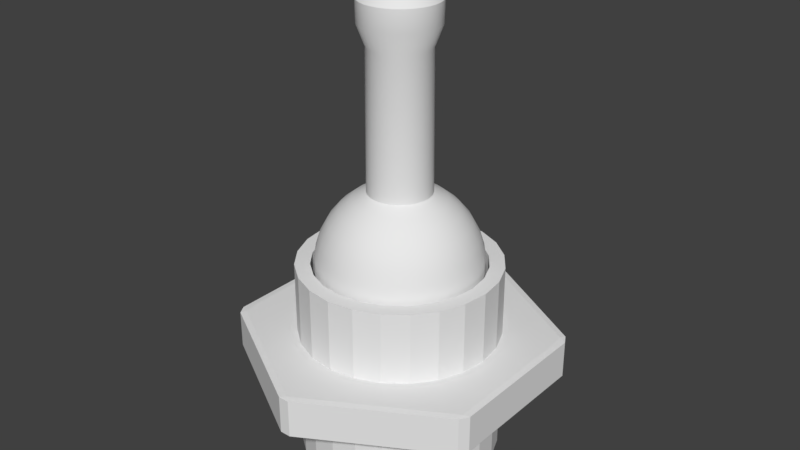 # Source: tumbler.blend  (saved by Blender 2.79.0; exported with 4.5.12 LTS)
import bpy
from mathutils import Matrix  # noqa: F401  (used for matrix-valued properties, if any)

bpy.ops.wm.read_factory_settings(use_empty=True)
scene = bpy.context.scene
scene.name = 'Scene'

# ---- collections
col_collection_1 = bpy.data.collections.new('Collection 1'); scene.collection.children.link(col_collection_1)

# ---- world
world_world = bpy.data.worlds.new('World'); scene.world = world_world
world_world.color = (0.05088, 0.05088, 0.05088)
world_world.use_sun_shadow = False
world_world.sun_shadow_jitter_overblur = 0.0
world_world.cycles.sampling_method = 'MANUAL'

# ---- meshes
me_sphere = bpy.data.meshes.new('Sphere')
me_sphere.from_pydata([(0.0, -3.258e-07, -1.0), (-0.04713, -0.2369, 3.357), (0.07466, 0.3753, 0.9239), (0.1084, 0.5449, 0.8315), (0.1379, 0.6935, 0.7071), (0.1622, 0.8155, 0.5556), (0.1802, 0.9061, 0.3827), (0.1913, 0.9619, 0.1951), (0.1951, 0.9808, 7.55e-08), (0.1913, 0.9619, -0.1951), (0.1802, 0.9061, -0.3827), (0.1622, 0.8155, -0.5556), (0.1379, 0.6935, -0.7071), (0.1084, 0.5449, -0.8315), (0.07466, 0.3753, -0.9239), (0.03806, 0.1913, -0.9808), (-1.524e-07, -0.4739, 3.135), (0.1464, 0.3536, 0.9239), (0.2126, 0.5133, 0.8315), (0.2706, 0.6533, 0.7071), (0.3182, 0.7682, 0.5556), (0.3536, 0.8536, 0.3827), (0.3753, 0.9061, 0.1951), (0.3827, 0.9239, 7.55e-08), (0.3753, 0.9061, -0.1951), (0.3536, 0.8536, -0.3827), (0.3182, 0.7682, -0.5556), (0.2706, 0.6533, -0.7071), (0.2126, 0.5133, -0.8315), (0.1464, 0.3536, -0.9239), (0.07466, 0.1802, -0.9808), (-2.123e-07, -0.2416, 3.357), (0.2126, 0.3182, 0.9239), (0.3087, 0.4619, 0.8315), (0.3928, 0.5879, 0.7071), (0.4619, 0.6913, 0.5556), (0.5133, 0.7682, 0.3827), (0.5449, 0.8155, 0.1951), (0.5556, 0.8315, 7.55e-08), (0.5449, 0.8155, -0.1951), (0.5133, 0.7682, -0.3827), (0.4619, 0.6913, -0.5556), (0.3928, 0.5879, -0.7071), (0.3087, 0.4619, -0.8315), (0.2126, 0.3182, -0.9239), (0.1084, 0.1622, -0.9808), (0.09245, -0.4648, 3.135), (0.2706, 0.2706, 0.9239), (0.3928, 0.3928, 0.8315), (0.5, 0.5, 0.7071), (0.5879, 0.5879, 0.5556), (0.6533, 0.6533, 0.3827), (0.6935, 0.6935, 0.1951), (0.7071, 0.7071, 7.55e-08), (0.6935, 0.6935, -0.1951), (0.6533, 0.6533, -0.3827), (0.5879, 0.5879, -0.5556), (0.5, 0.5, -0.7071), (0.3928, 0.3928, -0.8315), (0.2706, 0.2706, -0.9239), (0.1379, 0.1379, -0.9808), (0.04713, -0.2369, 3.357), (0.3182, 0.2126, 0.9239), (0.4619, 0.3087, 0.8315), (0.5879, 0.3928, 0.7071), (0.6913, 0.4619, 0.5556), (0.7682, 0.5133, 0.3827), (0.8155, 0.5449, 0.1951), (0.8315, 0.5556, 7.55e-08), (0.8155, 0.5449, -0.1951), (0.7682, 0.5133, -0.3827), (0.6913, 0.4619, -0.5556), (0.5879, 0.3928, -0.7071), (0.4619, 0.3087, -0.8315), (0.3182, 0.2126, -0.9239), (0.1622, 0.1084, -0.9808), (0.1813, -0.4378, 3.135), (0.3536, 0.1464, 0.9239), (0.5133, 0.2126, 0.8315), (0.6533, 0.2706, 0.7071), (0.7682, 0.3182, 0.5556), (0.8536, 0.3536, 0.3827), (0.9061, 0.3753, 0.1951), (0.9239, 0.3827, 7.55e-08), (0.9061, 0.3753, -0.1951), (0.8536, 0.3536, -0.3827), (0.7682, 0.3182, -0.5556), (0.6533, 0.2706, -0.7071), (0.5133, 0.2126, -0.8315), (0.3536, 0.1464, -0.9239), (0.1802, 0.07466, -0.9808), (0.09245, -0.2232, 3.357), (0.3753, 0.07466, 0.9239), (0.5449, 0.1084, 0.8315), (0.6935, 0.1379, 0.7071), (0.8155, 0.1622, 0.5556), (0.9061, 0.1802, 0.3827), (0.9619, 0.1913, 0.1951), (0.9808, 0.1951, 7.55e-08), (0.9619, 0.1913, -0.1951), (0.9061, 0.1802, -0.3827), (0.8155, 0.1622, -0.5556), (0.6935, 0.1379, -0.7071), (0.5449, 0.1084, -0.8315), (0.3753, 0.07466, -0.9239), (0.1913, 0.03806, -0.9808), (0.2633, -0.394, 3.135), (0.3827, -3.192e-07, 0.9239), (0.5556, -3.117e-07, 0.8315), (0.7071, -3.192e-07, 0.7071), (0.8315, -3.341e-07, 0.5556), (0.9239, -2.745e-07, 0.3827), (0.9808, -3.937e-07, 0.1951), (1.0, -3.788e-07, 7.55e-08), (0.9808, -3.937e-07, -0.1951), (0.9239, -2.298e-07, -0.3827), (0.8315, -3.341e-07, -0.5556), (0.7071, -3.192e-07, -0.7071), (0.5556, -3.415e-07, -0.8315), (0.3827, -3.043e-07, -0.9239), (0.1951, -3.08e-07, -0.9808), (0.1342, -0.2009, 3.357), (0.3753, -0.07466, 0.9239), (0.5449, -0.1084, 0.8315), (0.6935, -0.138, 0.7071), (0.8155, -0.1622, 0.5556), (0.9061, -0.1802, 0.3827), (0.9619, -0.1913, 0.1951), (0.9808, -0.1951, 7.55e-08), (0.9619, -0.1913, -0.1951), (0.9061, -0.1802, -0.3827), (0.8155, -0.1622, -0.5556), (0.6935, -0.138, -0.7071), (0.5449, -0.1084, -0.8315), (0.3753, -0.07466, -0.9239), (0.1913, -0.03806, -0.9808), (0.3351, -0.3351, 3.135), (0.3536, -0.1464, 0.9239), (0.5133, -0.2126, 0.8315), (0.6533, -0.2706, 0.7071), (0.7682, -0.3182, 0.5556), (0.8536, -0.3536, 0.3827), (0.9061, -0.3753, 0.1951), (0.9239, -0.3827, 7.55e-08), (0.9061, -0.3753, -0.1951), (0.8536, -0.3536, -0.3827), (0.7682, -0.3182, -0.5556), (0.6533, -0.2706, -0.7071), (0.5133, -0.2126, -0.8315), (0.3536, -0.1464, -0.9239), (0.1802, -0.07466, -0.9808), (0.1708, -0.1708, 3.357), (0.3182, -0.2126, 0.9239), (0.4619, -0.3087, 0.8315), (0.5879, -0.3928, 0.7071), (0.6913, -0.4619, 0.5556), (0.7682, -0.5133, 0.3827), (0.8155, -0.5449, 0.1951), (0.8315, -0.5556, 7.55e-08), (0.8155, -0.5449, -0.1951), (0.7682, -0.5133, -0.3827), (0.6913, -0.4619, -0.5556), (0.5879, -0.3928, -0.7071), (0.4619, -0.3087, -0.8315), (0.3182, -0.2126, -0.9239), (0.1622, -0.1084, -0.9808), (0.394, -0.2633, 3.135), (0.2706, -0.2706, 0.9239), (0.3928, -0.3928, 0.8315), (0.5, -0.5, 0.7071), (0.5879, -0.5879, 0.5556), (0.6533, -0.6533, 0.3827), (0.6935, -0.6935, 0.1951), (0.7071, -0.7071, 7.55e-08), (0.6935, -0.6935, -0.1951), (0.6533, -0.6533, -0.3827), (0.5879, -0.5879, -0.5556), (0.5, -0.5, -0.7071), (0.3928, -0.3928, -0.8315), (0.2706, -0.2706, -0.9239), (0.1379, -0.138, -0.9808), (0.2009, -0.1342, 3.357), (0.2126, -0.3182, 0.9239), (0.3087, -0.4619, 0.8315), (0.3928, -0.5879, 0.7071), (0.4619, -0.6913, 0.5556), (0.5133, -0.7682, 0.3827), (0.5449, -0.8155, 0.1951), (0.5556, -0.8315, 7.55e-08), (0.5449, -0.8155, -0.1951), (0.5133, -0.7682, -0.3827), (0.4619, -0.6913, -0.5556), (0.3928, -0.5879, -0.7071), (0.3087, -0.4619, -0.8315), (0.2126, -0.3182, -0.9239), (0.1084, -0.1622, -0.9808), (0.4378, -0.1813, 3.135), (0.1464, -0.3536, 0.9239), (0.2126, -0.5133, 0.8315), (0.2706, -0.6533, 0.7071), (0.3182, -0.7682, 0.5556), (0.3536, -0.8536, 0.3827), (0.3753, -0.9061, 0.1951), (0.3827, -0.9239, 7.55e-08), (0.3753, -0.9061, -0.1951), (0.3536, -0.8536, -0.3827), (0.3182, -0.7682, -0.5556), (0.2706, -0.6533, -0.7071), (0.2126, -0.5133, -0.8315), (0.1464, -0.3536, -0.9239), (0.07466, -0.1802, -0.9808), (0.2232, -0.09245, 3.357), (0.07466, -0.3753, 0.9239), (0.1084, -0.5449, 0.8315), (0.1379, -0.6935, 0.7071), (0.1622, -0.8155, 0.5556), (0.1802, -0.9061, 0.3827), (0.1913, -0.9619, 0.1951), (0.1951, -0.9808, 7.55e-08), (0.1913, -0.9619, -0.1951), (0.1802, -0.9061, -0.3827), (0.1622, -0.8155, -0.5556), (0.1379, -0.6935, -0.7071), (0.1084, -0.5449, -0.8315), (0.07466, -0.3753, -0.9239), (0.03806, -0.1913, -0.9808), (0.4648, -0.09245, 3.135), (4.122e-08, -0.3827, 0.9239), (2.632e-08, -0.5556, 0.8315), (-2.584e-08, -0.7071, 0.7071), (-8.544e-08, -0.8315, 0.5556), (6.357e-08, -0.9239, 0.3827), (-8.544e-08, -0.9808, 0.1951), (-1.003e-07, -1.0, 7.55e-08), (-8.544e-08, -0.9808, -0.1951), (6.357e-08, -0.9239, -0.3827), (-8.544e-08, -0.8315, -0.5556), (-2.584e-08, -0.7071, -0.7071), (-1.094e-08, -0.5556, -0.8315), (3.964e-09, -0.3827, -0.9239), (3.964e-09, -0.1951, -0.9808), (0.2369, -0.04713, 3.357), (-0.07466, -0.3753, 0.9239), (-0.1084, -0.5449, 0.8315), (-0.1379, -0.6935, 0.7071), (-0.1622, -0.8155, 0.5556), (-0.1802, -0.9061, 0.3827), (-0.1913, -0.9619, 0.1951), (-0.1951, -0.9808, 7.55e-08), (-0.1913, -0.9619, -0.1951), (-0.1802, -0.9061, -0.3827), (-0.1622, -0.8155, -0.5556), (-0.1379, -0.6935, -0.7071), (-0.1084, -0.5449, -0.8315), (-0.07466, -0.3753, -0.9239), (-0.03806, -0.1913, -0.9808), (0.4739, -3.798e-07, 3.135), (0.2416, -3.89e-07, 3.357), (-0.1464, -0.3536, 0.9239), (-0.2126, -0.5133, 0.8315), (-0.2706, -0.6533, 0.7071), (-0.3182, -0.7682, 0.5556), (-0.3536, -0.8536, 0.3827), (-0.3753, -0.9061, 0.1951), (-0.3827, -0.9239, 7.55e-08), (-0.3753, -0.9061, -0.1951), (-0.3536, -0.8536, -0.3827), (-0.3182, -0.7682, -0.5556), (-0.2706, -0.6533, -0.7071), (-0.2126, -0.5133, -0.8315), (-0.1464, -0.3536, -0.9239), (-0.07466, -0.1802, -0.9808), (0.4648, 0.09245, 3.135), (-0.2126, -0.3182, 0.9239), (-0.3087, -0.4619, 0.8315), (-0.3928, -0.5879, 0.7071), (-0.4619, -0.6913, 0.5556), (-0.5133, -0.7682, 0.3827), (-0.5449, -0.8155, 0.1951), (-0.5556, -0.8315, 7.55e-08), (-0.5449, -0.8155, -0.1951), (-0.5133, -0.7682, -0.3827), (-0.4619, -0.6913, -0.5556), (-0.3928, -0.5879, -0.7071), (-0.3087, -0.4619, -0.8315), (-0.2126, -0.3182, -0.9239), (-0.1084, -0.1622, -0.9808), (0.2369, 0.04713, 3.357), (-0.2706, -0.2706, 0.9239), (-0.3928, -0.3928, 0.8315), (-0.5, -0.5, 0.7071), (-0.5879, -0.5879, 0.5556), (-0.6533, -0.6533, 0.3827), (-0.6935, -0.6935, 0.1951), (-0.7071, -0.7071, 7.55e-08), (-0.6935, -0.6935, -0.1951), (-0.6533, -0.6533, -0.3827), (-0.5879, -0.5879, -0.5556), (-0.5, -0.5, -0.7071), (-0.3928, -0.3928, -0.8315), (-0.2706, -0.2706, -0.9239), (-0.1379, -0.1379, -0.9808), (0.4378, 0.1813, 3.135), (-0.3182, -0.2126, 0.9239), (-0.4619, -0.3087, 0.8315), (-0.5879, -0.3928, 0.7071), (-0.6913, -0.4619, 0.5556), (-0.7682, -0.5133, 0.3827), (-0.8155, -0.5449, 0.1951), (-0.8315, -0.5556, 7.55e-08), (-0.8155, -0.5449, -0.1951), (-0.7682, -0.5133, -0.3827), (-0.6913, -0.4619, -0.5556), (-0.5879, -0.3928, -0.7071), (-0.4619, -0.3087, -0.8315), (-0.3182, -0.2126, -0.9239), (-0.1622, -0.1084, -0.9808), (0.2232, 0.09245, 3.357), (-0.3536, -0.1464, 0.9239), (-0.5133, -0.2126, 0.8315), (-0.6533, -0.2706, 0.7071), (-0.7682, -0.3182, 0.5556), (-0.8536, -0.3536, 0.3827), (-0.9061, -0.3753, 0.1951), (-0.9239, -0.3827, 7.55e-08), (-0.9061, -0.3753, -0.1951), (-0.8536, -0.3536, -0.3827), (-0.7682, -0.3182, -0.5556), (-0.6533, -0.2706, -0.7071), (-0.5133, -0.2126, -0.8315), (-0.3536, -0.1464, -0.9239), (-0.1802, -0.07466, -0.9808), (0.394, 0.2633, 3.135), (-0.3753, -0.07466, 0.9239), (-0.5449, -0.1084, 0.8315), (-0.6935, -0.1379, 0.7071), (-0.8155, -0.1622, 0.5556), (-0.9061, -0.1802, 0.3827), (-0.9619, -0.1913, 0.1951), (-0.9808, -0.1951, 7.55e-08), (-0.9619, -0.1913, -0.1951), (-0.9061, -0.1802, -0.3827), (-0.8155, -0.1622, -0.5556), (-0.6935, -0.1379, -0.7071), (-0.5449, -0.1084, -0.8315), (-0.3753, -0.07466, -0.9239), (-0.1913, -0.03806, -0.9808), (0.2009, 0.1342, 3.357), (-0.3827, -2.819e-07, 0.9239), (-0.5556, -2.819e-07, 0.8315), (-0.7071, -1.851e-07, 0.7071), (-0.8315, -1.404e-07, 0.5556), (-0.9239, -3.192e-07, 0.3827), (-0.9808, -9.567e-08, 0.1951), (-1.0, -1.404e-07, 7.55e-08), (-0.9808, -9.567e-08, -0.1951), (-0.9239, -3.192e-07, -0.3827), (-0.8315, -1.404e-07, -0.5556), (-0.7071, -1.851e-07, -0.7071), (-0.5556, -2.596e-07, -0.8315), (-0.3827, -2.521e-07, -0.9239), (-0.1951, -3.155e-07, -0.9808), (0.3351, 0.3351, 3.135), (-0.3753, 0.07466, 0.9239), (-0.5449, 0.1084, 0.8315), (-0.6935, 0.1379, 0.7071), (-0.8155, 0.1622, 0.5556), (-0.9061, 0.1802, 0.3827), (-0.9619, 0.1913, 0.1951), (-0.9808, 0.1951, 7.55e-08), (-0.9619, 0.1913, -0.1951), (-0.9061, 0.1802, -0.3827), (-0.8155, 0.1622, -0.5556), (-0.6935, 0.1379, -0.7071), (-0.5449, 0.1084, -0.8315), (-0.3753, 0.07466, -0.9239), (-0.1913, 0.03806, -0.9808), (0.1708, 0.1708, 3.357), (-0.3536, 0.1464, 0.9239), (-0.5133, 0.2126, 0.8315), (-0.6533, 0.2706, 0.7071), (-0.7682, 0.3182, 0.5556), (-0.8536, 0.3536, 0.3827), (-0.9061, 0.3753, 0.1951), (-0.9239, 0.3827, 7.55e-08), (-0.9061, 0.3753, -0.1951), (-0.8536, 0.3536, -0.3827), (-0.7682, 0.3182, -0.5556), (-0.6533, 0.2706, -0.7071), (-0.5133, 0.2126, -0.8315), (-0.3536, 0.1464, -0.9239), (-0.1802, 0.07466, -0.9808), (0.2633, 0.394, 3.135), (-0.3182, 0.2126, 0.9239), (-0.4619, 0.3087, 0.8315), (-0.5879, 0.3928, 0.7071), (-0.6913, 0.4619, 0.5556), (-0.7682, 0.5133, 0.3827), (-0.8155, 0.5449, 0.1951), (-0.8315, 0.5556, 7.55e-08), (-0.8155, 0.5449, -0.1951), (-0.7682, 0.5133, -0.3827), (-0.6913, 0.4619, -0.5556), (-0.5879, 0.3928, -0.7071), (-0.4619, 0.3087, -0.8315), (-0.3182, 0.2126, -0.9239), (-0.1622, 0.1084, -0.9808), (0.1342, 0.2009, 3.357), (-0.2706, 0.2706, 0.9239), (-0.3928, 0.3928, 0.8315), (-0.5, 0.5, 0.7071), (-0.5879, 0.5879, 0.5556), (-0.6533, 0.6533, 0.3827), (-0.6935, 0.6935, 0.1951), (-0.7071, 0.7071, 7.55e-08), (-0.6935, 0.6935, -0.1951), (-0.6533, 0.6533, -0.3827), (-0.5879, 0.5879, -0.5556), (-0.5, 0.5, -0.7071), (-0.3928, 0.3928, -0.8315), (-0.2706, 0.2706, -0.9239), (-0.1379, 0.1379, -0.9808), (0.1813, 0.4378, 3.135), (-0.2126, 0.3182, 0.9239), (-0.3087, 0.4619, 0.8315), (-0.3928, 0.5879, 0.7071), (-0.4619, 0.6913, 0.5556), (-0.5133, 0.7682, 0.3827), (-0.5449, 0.8155, 0.1951), (-0.5556, 0.8315, 7.55e-08), (-0.5449, 0.8155, -0.1951), (-0.5133, 0.7682, -0.3827), (-0.4619, 0.6913, -0.5556), (-0.3928, 0.5879, -0.7071), (-0.3087, 0.4619, -0.8315), (-0.2126, 0.3182, -0.9239), (-0.1084, 0.1622, -0.9808), (0.09245, 0.2232, 3.357), (-0.1464, 0.3536, 0.9239), (-0.2126, 0.5133, 0.8315), (-0.2706, 0.6533, 0.7071), (-0.3182, 0.7682, 0.5556), (-0.3536, 0.8536, 0.3827), (-0.3753, 0.9061, 0.1951), (-0.3827, 0.9239, 7.55e-08), (-0.3753, 0.9061, -0.1951), (-0.3536, 0.8536, -0.3827), (-0.3182, 0.7682, -0.5556), (-0.2706, 0.6533, -0.7071), (-0.2126, 0.5133, -0.8315), (-0.1464, 0.3536, -0.9239), (-0.07466, 0.1802, -0.9808), (0.09245, 0.4648, 3.135), (-0.07466, 0.3753, 0.9239), (-0.1084, 0.5449, 0.8315), (-0.1379, 0.6935, 0.7071), (-0.1622, 0.8155, 0.5556), (-0.1802, 0.9061, 0.3827), (-0.1913, 0.9619, 0.1951), (-0.1951, 0.9808, 7.55e-08), (-0.1913, 0.9619, -0.1951), (-0.1802, 0.9061, -0.3827), (-0.1622, 0.8155, -0.5556), (-0.1379, 0.6935, -0.7071), (-0.1084, 0.5449, -0.8315), (-0.07466, 0.3753, -0.9239), (-0.03806, 0.1913, -0.9808), (0.04713, 0.2369, 3.357), (7.847e-08, 0.3827, 0.9239), (1.083e-07, 0.5556, 0.8315), (1.53e-07, 0.7071, 0.7071), (2.722e-07, 0.8315, 0.5556), (6.357e-08, 0.9239, 0.3827), (2.573e-07, 0.9808, 0.1951), (2.722e-07, 1.0, 7.55e-08), (2.573e-07, 0.9808, -0.1951), (6.357e-08, 0.9239, -0.3827), (2.722e-07, 0.8315, -0.5556), (1.53e-07, 0.7071, -0.7071), (1.232e-07, 0.5556, -0.8315), (7.847e-08, 0.3827, -0.9239), (1.514e-08, 0.1951, -0.9808), (-0.3512, -0.1455, 3.251), (0.09245, 0.4648, 2.873), (-1.859e-08, 0.3779, 2.622), (0.1813, 0.4378, 2.873), (0.07373, 0.3707, 2.622), (0.2633, 0.394, 2.873), (-5.538e-08, -0.3779, 2.622), (0.3351, 0.3351, 2.873), (-0.07373, -0.3707, 2.622), (0.394, 0.2633, 2.873), (-0.3779, -3.104e-07, 2.622), (0.4378, 0.1813, 2.873), (-0.3707, 0.07373, 2.622), (0.4648, 0.09245, 2.873), (0.3492, -0.1446, 2.622), (0.4739, -3.6e-07, 2.873), (0.3142, -0.21, 2.622), (0.4648, -0.09245, 2.873), (0.21, -0.3142, 2.622), (0.4378, -0.1813, 2.873), (0.1446, -0.3492, 2.622), (0.394, -0.2633, 2.873), (-0.3142, -0.21, 2.622), (0.3351, -0.3351, 2.873), (-0.3492, -0.1446, 2.622), (0.2633, -0.394, 2.873), (0.3142, 0.21, 2.622), (0.1813, -0.4378, 2.873), (0.3492, 0.1446, 2.622), (0.09245, -0.4648, 2.873), (-0.21, 0.3142, 2.622), (-1.033e-07, -0.4739, 2.873), (-0.1446, 0.3492, 2.622), (-0.09245, -0.4648, 2.873), (0.1446, 0.3492, 2.622), (0.21, 0.3142, 2.622), (-0.1813, -0.4378, 2.873), (-0.3492, 0.1446, 2.622), (-0.2633, -0.394, 2.873), (-0.3142, 0.21, 2.622), (-0.3351, -0.3351, 2.873), (0.2672, -0.2672, 2.622), (-0.394, -0.2633, 2.873), (-0.1446, -0.3492, 2.622), (-0.4378, -0.1813, 2.873), (-0.21, -0.3142, 2.622), (-0.4648, -0.09245, 2.873), (-0.3707, -0.07373, 2.622), (-0.4739, -3.139e-07, 2.873), (0.3707, 0.07373, 2.622), (-0.4648, 0.09245, 2.873), (0.3779, -3.472e-07, 2.622), (-0.4378, 0.1813, 2.873), (0.07373, -0.3707, 2.622), (-0.394, 0.2633, 2.873), (-0.07373, 0.3707, 2.622), (-0.3351, 0.3351, 2.873), (0.2672, 0.2672, 2.622), (-0.2633, 0.394, 2.873), (-0.2672, 0.2672, 2.622), (-0.1813, 0.4378, 2.873), (-0.2672, -0.2672, 2.622), (-0.09245, 0.4648, 2.873), (0.3707, -0.07373, 2.622), (-5.718e-08, 0.4739, 2.873), (-0.09245, -0.4648, 3.135), (-3.578e-07, -7.608e-07, 3.381), (-0.09245, -0.2232, 3.357), (-0.1813, -0.4378, 3.135), (-0.1342, -0.2009, 3.357), (-0.2633, -0.394, 3.135), (-0.1708, -0.1708, 3.357), (-0.3351, -0.3351, 3.135), (-0.2009, -0.1342, 3.357), (-0.394, -0.2633, 3.135), (-0.2232, -0.09245, 3.357), (-0.4378, -0.1813, 3.135), (-0.2369, -0.04713, 3.357), (-0.4648, -0.09245, 3.135), (-0.2416, -3.705e-07, 3.357), (-0.4739, -3.336e-07, 3.135), (-0.2369, 0.04713, 3.357), (-0.4648, 0.09245, 3.135), (-0.2232, 0.09245, 3.357), (-0.4378, 0.1813, 3.135), (-0.2009, 0.1342, 3.357), (-0.394, 0.2633, 3.135), (-0.1708, 0.1708, 3.357), (-0.3351, 0.3351, 3.135), (-0.1342, 0.2009, 3.357), (-0.2633, 0.394, 3.135), (-0.09245, 0.2232, 3.357), (-0.1813, 0.4378, 3.135), (-0.04713, 0.2369, 3.357), (-0.09245, 0.4648, 3.135), (-1.57e-07, 0.2416, 3.357), (-1.062e-07, 0.4739, 3.135), (-0.3161, -0.2112, 3.251), (-0.2688, -0.2688, 3.251), (-0.2112, -0.3161, 3.251), (-0.1455, -0.3512, 3.251), (-0.07416, -0.3728, 3.251), (-1.895e-07, -0.3801, 3.251), (0.07416, -0.3728, 3.251), (0.1455, -0.3512, 3.251), (0.2112, -0.3161, 3.251), (0.2688, -0.2688, 3.251), (0.3161, -0.2112, 3.251), (0.3512, -0.1455, 3.251), (0.3728, -0.07416, 3.251), (0.3801, -3.855e-07, 3.251), (0.3728, 0.07416, 3.251), (0.3512, 0.1455, 3.251), (0.3161, 0.2112, 3.251), (0.2688, 0.2688, 3.251), (0.2112, 0.3161, 3.251), (0.1455, 0.3512, 3.251), (0.07416, 0.3728, 3.251), (-0.3728, -0.07416, 3.251), (-0.3801, -3.513e-07, 3.251), (-0.3728, 0.07416, 3.251), (-0.3512, 0.1455, 3.251), (-0.3161, 0.2112, 3.251), (-0.2688, 0.2688, 3.251), (-0.2112, 0.3161, 3.251), (-0.1455, 0.3512, 3.251), (-0.07416, 0.3728, 3.251), (-1.346e-07, 0.3801, 3.251), (-0.2232, -0.09245, 3.357), (-0.2009, -0.1342, 3.357), (0.07466, 0.3753, 0.9239), (0.1464, 0.3536, 0.9239), (-0.394, -0.2633, 3.135), (-0.3351, -0.3351, 3.135), (-0.1708, -0.1708, 3.357), (0.2126, 0.3182, 0.9239), (-0.2633, -0.394, 3.135), (0.2706, 0.2706, 0.9239), (-0.1342, -0.2009, 3.357), (-0.1813, -0.4378, 3.135), (0.3182, 0.2126, 0.9239), (-0.09245, -0.2232, 3.357), (0.3536, 0.1464, 0.9239), (-0.09245, -0.4648, 3.135), (-0.04713, -0.2369, 3.357), (0.3753, 0.07466, 0.9239), (0.3827, -3.192e-07, 0.9239), (-1.524e-07, -0.4739, 3.135), (-2.123e-07, -0.2416, 3.357), (0.3753, -0.07466, 0.9239), (0.09245, -0.4648, 3.135), (0.3536, -0.1464, 0.9239), (0.04713, -0.2369, 3.357), (0.3182, -0.2126, 0.9239), (0.09245, -0.2232, 3.357), (0.1813, -0.4378, 3.135), (0.2706, -0.2706, 0.9239), (0.2126, -0.3182, 0.9239), (0.2633, -0.394, 3.135), (0.1342, -0.2009, 3.357), (0.1464, -0.3536, 0.9239), (0.1708, -0.1708, 3.357), (0.07466, -0.3753, 0.9239), (0.3351, -0.3351, 3.135), (0.394, -0.2633, 3.135), (4.122e-08, -0.3827, 0.9239), (0.2009, -0.1342, 3.357), (-0.07466, -0.3753, 0.9239), (0.2232, -0.09245, 3.357), (0.4378, -0.1813, 3.135), (-0.1464, -0.3536, 0.9239), (0.4648, -0.09245, 3.135), (0.2369, -0.04713, 3.357), (-0.2126, -0.3182, 0.9239), (0.4739, -3.798e-07, 3.135), (-0.2706, -0.2706, 0.9239), (0.2416, -3.89e-07, 3.357), (-0.3182, -0.2126, 0.9239), (0.4648, 0.09245, 3.135), (0.2369, 0.04713, 3.357), (-0.3536, -0.1464, 0.9239), (0.4378, 0.1813, 3.135), (-0.3753, -0.07466, 0.9239), (0.2232, 0.09245, 3.357), (-0.3827, -2.819e-07, 0.9239), (0.394, 0.2633, 3.135), (0.2009, 0.1342, 3.357), (-0.3753, 0.07466, 0.9239), (-0.3536, 0.1464, 0.9239), (0.3351, 0.3351, 3.135), (0.1708, 0.1708, 3.357), (-0.3182, 0.2126, 0.9239), (0.1342, 0.2009, 3.357), (-0.2706, 0.2706, 0.9239), (0.2633, 0.394, 3.135), (0.1813, 0.4378, 3.135), (-0.2126, 0.3182, 0.9239), (0.09245, 0.2232, 3.357), (-0.1464, 0.3536, 0.9239), (0.04713, 0.2369, 3.357), (0.09245, 0.4648, 3.135), (-0.07466, 0.3753, 0.9239), (7.847e-08, 0.3827, 0.9239), (-0.4378, -0.1813, 3.135), (-0.2369, -0.04713, 3.357), (-0.4648, -0.09245, 3.135), (-0.4739, -3.336e-07, 3.135), (-0.2416, -3.705e-07, 3.357), (-0.2369, 0.04713, 3.357), (-0.4648, 0.09245, 3.135), (-0.4378, 0.1813, 3.135), (-0.2232, 0.09245, 3.357), (-0.2009, 0.1342, 3.357), (-0.394, 0.2633, 3.135), (-0.3351, 0.3351, 3.135), (-0.1708, 0.1708, 3.357), (-0.1342, 0.2009, 3.357), (-0.2633, 0.394, 3.135), (-0.09245, 0.2232, 3.357), (-0.1813, 0.4378, 3.135), (-0.04713, 0.2369, 3.357), (-0.09245, 0.4648, 3.135), (-1.57e-07, 0.2416, 3.357), (-1.062e-07, 0.4739, 3.135)], [], [(477, 476, 10, 11), (470, 469, 3, 4), (478, 477, 11, 12), (471, 470, 4, 5), (479, 478, 12, 13), (472, 471, 5, 6), (480, 479, 13, 14), (473, 472, 6, 7), (481, 480, 14, 15), (474, 473, 7, 8), (585, 634, 31, 584), (0, 481, 15), (475, 474, 8, 9), (61, 548, 630), (476, 475, 9, 10), (469, 684, 612, 3), (10, 9, 24, 25), (3, 612, 613, 18), (11, 10, 25, 26), (4, 3, 18, 19), (12, 11, 26, 27), (5, 4, 19, 20), (13, 12, 27, 28), (6, 5, 20, 21), (14, 13, 28, 29), (7, 6, 21, 22), (15, 14, 29, 30), (8, 7, 22, 23), (586, 636, 634, 585), (0, 15, 30), (9, 8, 23, 24), (91, 548, 61), (29, 28, 43, 44), (22, 21, 36, 37), (30, 29, 44, 45), (23, 22, 37, 38), (587, 641, 636, 586), (0, 30, 45), (24, 23, 38, 39), (121, 548, 91), (25, 24, 39, 40), (18, 613, 617, 33), (26, 25, 40, 41), (19, 18, 33, 34), (27, 26, 41, 42), (20, 19, 34, 35), (28, 27, 42, 43), (21, 20, 35, 36), (33, 617, 619, 48), (41, 40, 55, 56), (34, 33, 48, 49), (42, 41, 56, 57), (35, 34, 49, 50), (43, 42, 57, 58), (36, 35, 50, 51), (44, 43, 58, 59), (37, 36, 51, 52), (45, 44, 59, 60), (38, 37, 52, 53), (643, 548, 121), (0, 45, 60), (39, 38, 53, 54), (588, 151, 641, 587), (40, 39, 54, 55), (52, 51, 66, 67), (60, 59, 74, 75), (53, 52, 67, 68), (589, 648, 151, 588), (0, 60, 75), (54, 53, 68, 69), (181, 548, 643), (55, 54, 69, 70), (48, 619, 622, 63), (56, 55, 70, 71), (49, 48, 63, 64), (57, 56, 71, 72), (50, 49, 64, 65), (58, 57, 72, 73), (51, 50, 65, 66), (59, 58, 73, 74), (71, 70, 85, 86), (64, 63, 78, 79), (72, 71, 86, 87), (65, 64, 79, 80), (73, 72, 87, 88), (66, 65, 80, 81), (74, 73, 88, 89), (67, 66, 81, 82), (75, 74, 89, 90), (68, 67, 82, 83), (650, 548, 181), (0, 75, 90), (69, 68, 83, 84), (590, 211, 648, 589), (70, 69, 84, 85), (63, 622, 624, 78), (90, 89, 104, 105), (83, 82, 97, 98), (591, 654, 211, 590), (0, 90, 105), (84, 83, 98, 99), (241, 548, 650), (85, 84, 99, 100), (78, 624, 627, 93), (86, 85, 100, 101), (79, 78, 93, 94), (87, 86, 101, 102), (80, 79, 94, 95), (88, 87, 102, 103), (81, 80, 95, 96), (89, 88, 103, 104), (82, 81, 96, 97), (102, 101, 116, 117), (95, 94, 109, 110), (103, 102, 117, 118), (96, 95, 110, 111), (104, 103, 118, 119), (97, 96, 111, 112), (105, 104, 119, 120), (98, 97, 112, 113), (592, 658, 654, 591), (0, 105, 120), (99, 98, 113, 114), (257, 548, 241), (100, 99, 114, 115), (93, 627, 628, 108), (101, 100, 115, 116), (94, 93, 108, 109), (593, 661, 658, 592), (0, 120, 135), (114, 113, 128, 129), (287, 548, 257), (115, 114, 129, 130), (108, 628, 631, 123), (116, 115, 130, 131), (109, 108, 123, 124), (117, 116, 131, 132), (110, 109, 124, 125), (118, 117, 132, 133), (111, 110, 125, 126), (119, 118, 133, 134), (112, 111, 126, 127), (120, 119, 134, 135), (113, 112, 127, 128), (125, 124, 139, 140), (133, 132, 147, 148), (126, 125, 140, 141), (134, 133, 148, 149), (127, 126, 141, 142), (135, 134, 149, 150), (128, 127, 142, 143), (594, 665, 661, 593), (0, 135, 150), (129, 128, 143, 144), (317, 548, 287), (130, 129, 144, 145), (123, 631, 633, 138), (131, 130, 145, 146), (124, 123, 138, 139), (132, 131, 146, 147), (144, 143, 158, 159), (595, 668, 665, 594), (145, 144, 159, 160), (138, 633, 635, 153), (146, 145, 160, 161), (139, 138, 153, 154), (147, 146, 161, 162), (140, 139, 154, 155), (148, 147, 162, 163), (141, 140, 155, 156), (149, 148, 163, 164), (142, 141, 156, 157), (150, 149, 164, 165), (143, 142, 157, 158), (347, 548, 317), (0, 150, 165), (163, 162, 177, 178), (156, 155, 170, 171), (164, 163, 178, 179), (157, 156, 171, 172), (165, 164, 179, 180), (158, 157, 172, 173), (596, 672, 668, 595), (0, 165, 180), (159, 158, 173, 174), (377, 548, 347), (160, 159, 174, 175), (153, 635, 638, 168), (161, 160, 175, 176), (154, 153, 168, 169), (162, 161, 176, 177), (155, 154, 169, 170), (597, 674, 672, 596), (175, 174, 189, 190), (168, 638, 639, 183), (176, 175, 190, 191), (169, 168, 183, 184), (177, 176, 191, 192), (170, 169, 184, 185), (178, 177, 192, 193), (171, 170, 185, 186), (179, 178, 193, 194), (172, 171, 186, 187), (180, 179, 194, 195), (173, 172, 187, 188), (407, 548, 377), (0, 180, 195), (174, 173, 188, 189), (186, 185, 200, 201), (194, 193, 208, 209), (187, 186, 201, 202), (195, 194, 209, 210), (188, 187, 202, 203), (598, 679, 674, 597), (0, 195, 210), (189, 188, 203, 204), (437, 548, 407), (190, 189, 204, 205), (183, 639, 642, 198), (191, 190, 205, 206), (184, 183, 198, 199), (192, 191, 206, 207), (185, 184, 199, 200), (193, 192, 207, 208), (205, 204, 219, 220), (198, 642, 644, 213), (206, 205, 220, 221), (199, 198, 213, 214), (207, 206, 221, 222), (200, 199, 214, 215), (208, 207, 222, 223), (201, 200, 215, 216), (209, 208, 223, 224), (202, 201, 216, 217), (210, 209, 224, 225), (203, 202, 217, 218), (599, 681, 679, 598), (0, 210, 225), (204, 203, 218, 219), (467, 548, 437), (224, 223, 238, 239), (217, 216, 231, 232), (225, 224, 239, 240), (218, 217, 232, 233), (609, 577, 681, 599), (0, 225, 240), (219, 218, 233, 234), (704, 548, 467), (220, 219, 234, 235), (213, 644, 647, 228), (221, 220, 235, 236), (214, 213, 228, 229), (222, 221, 236, 237), (215, 214, 229, 230), (223, 222, 237, 238), (216, 215, 230, 231), (236, 235, 250, 251), (229, 228, 243, 244), (237, 236, 251, 252), (230, 229, 244, 245), (238, 237, 252, 253), (231, 230, 245, 246), (239, 238, 253, 254), (232, 231, 246, 247), (240, 239, 254, 255), (233, 232, 247, 248), (545, 533, 497, 499), (0, 240, 255), (234, 233, 248, 249), (541, 521, 536, 538), (235, 234, 249, 250), (228, 647, 649, 243), (255, 254, 270, 271), (248, 247, 263, 264), (539, 517, 487, 489), (0, 255, 271), (249, 248, 264, 265), (543, 527, 520, 522), (250, 249, 265, 266), (243, 649, 652, 259), (251, 250, 266, 267), (244, 243, 259, 260), (252, 251, 267, 268), (245, 244, 260, 261), (253, 252, 268, 269), (246, 245, 261, 262), (254, 253, 269, 270), (247, 246, 262, 263), (260, 259, 274, 275), (268, 267, 282, 283), (261, 260, 275, 276), (269, 268, 283, 284), (262, 261, 276, 277), (270, 269, 284, 285), (263, 262, 277, 278), (271, 270, 285, 286), (264, 263, 278, 279), (523, 498, 503, 505), (0, 271, 286), (265, 264, 279, 280), (535, 502, 509, 511), (266, 265, 280, 281), (259, 652, 655, 274), (267, 266, 281, 282), (279, 278, 293, 294), (529, 506, 526, 528), (0, 286, 301), (280, 279, 294, 295), (537, 514, 542, 544), (281, 280, 295, 296), (274, 655, 657, 289), (282, 281, 296, 297), (275, 274, 289, 290), (283, 282, 297, 298), (276, 275, 290, 291), (284, 283, 298, 299), (277, 276, 291, 292), (285, 284, 299, 300), (278, 277, 292, 293), (286, 285, 300, 301), (298, 297, 312, 313), (291, 290, 305, 306), (299, 298, 313, 314), (292, 291, 306, 307), (300, 299, 314, 315), (293, 292, 307, 308), (301, 300, 315, 316), (294, 293, 308, 309), (531, 510, 493, 495), (0, 301, 316), (295, 294, 309, 310), (519, 494, 532, 534), (296, 295, 310, 311), (289, 657, 659, 304), (297, 296, 311, 312), (290, 289, 304, 305), (516, 486, 483, 485), (0, 316, 331), (310, 309, 324, 325), (525, 490, 515, 518), (311, 310, 325, 326), (304, 659, 662, 319), (312, 311, 326, 327), (305, 304, 319, 320), (313, 312, 327, 328), (306, 305, 320, 321), (314, 313, 328, 329), (307, 306, 321, 322), (315, 314, 329, 330), (308, 307, 322, 323), (316, 315, 330, 331), (309, 308, 323, 324), (321, 320, 335, 336), (329, 328, 343, 344), (322, 321, 336, 337), (330, 329, 344, 345), (323, 322, 337, 338), (331, 330, 345, 346), (324, 323, 338, 339), (496, 545, 499, 501), (0, 331, 346), (325, 324, 339, 340), (504, 543, 522, 524), (326, 325, 340, 341), (319, 662, 664, 334), (327, 326, 341, 342), (320, 319, 334, 335), (328, 327, 342, 343), (340, 339, 354, 355), (512, 541, 538, 540), (341, 340, 355, 356), (334, 664, 666, 349), (342, 341, 356, 357), (335, 334, 349, 350), (343, 342, 357, 358), (336, 335, 350, 351), (344, 343, 358, 359), (337, 336, 351, 352), (345, 344, 359, 360), (338, 337, 352, 353), (346, 345, 360, 361), (339, 338, 353, 354), (508, 539, 489, 491), (0, 346, 361), (359, 358, 373, 374), (352, 351, 366, 367), (360, 359, 374, 375), (353, 352, 367, 368), (361, 360, 375, 376), (354, 353, 368, 369), (484, 537, 544, 546), (0, 361, 376), (355, 354, 369, 370), (488, 535, 511, 513), (356, 355, 370, 371), (349, 666, 669, 364), (357, 356, 371, 372), (350, 349, 364, 365), (358, 357, 372, 373), (351, 350, 365, 366), (371, 370, 385, 386), (364, 669, 670, 379), (372, 371, 386, 387), (365, 364, 379, 380), (373, 372, 387, 388), (366, 365, 380, 381), (374, 373, 388, 389), (367, 366, 381, 382), (375, 374, 389, 390), (368, 367, 382, 383), (376, 375, 390, 391), (369, 368, 383, 384), (533, 531, 495, 497), (0, 376, 391), (370, 369, 384, 385), (492, 529, 528, 530), (390, 389, 404, 405), (383, 382, 397, 398), (391, 390, 405, 406), (384, 383, 398, 399), (527, 525, 518, 520), (0, 391, 406), (385, 384, 399, 400), (500, 523, 505, 507), (386, 385, 400, 401), (379, 670, 673, 394), (387, 386, 401, 402), (380, 379, 394, 395), (388, 387, 402, 403), (381, 380, 395, 396), (389, 388, 403, 404), (382, 381, 396, 397), (394, 673, 675, 409), (402, 401, 416, 417), (395, 394, 409, 410), (403, 402, 417, 418), (396, 395, 410, 411), (404, 403, 418, 419), (397, 396, 411, 412), (405, 404, 419, 420), (398, 397, 412, 413), (406, 405, 420, 421), (399, 398, 413, 414), (521, 519, 534, 536), (0, 406, 421), (400, 399, 414, 415), (517, 516, 485, 487), (401, 400, 415, 416), (413, 412, 427, 428), (421, 420, 435, 436), (414, 413, 428, 429), (514, 512, 540, 542), (0, 421, 436), (415, 414, 429, 430), (510, 508, 491, 493), (416, 415, 430, 431), (409, 675, 678, 424), (417, 416, 431, 432), (410, 409, 424, 425), (418, 417, 432, 433), (411, 410, 425, 426), (419, 418, 433, 434), (412, 411, 426, 427), (420, 419, 434, 435), (432, 431, 446, 447), (425, 424, 439, 440), (433, 432, 447, 448), (426, 425, 440, 441), (434, 433, 448, 449), (427, 426, 441, 442), (435, 434, 449, 450), (428, 427, 442, 443), (436, 435, 450, 451), (429, 428, 443, 444), (506, 504, 524, 526), (0, 436, 451), (430, 429, 444, 445), (502, 500, 507, 509), (431, 430, 445, 446), (424, 678, 680, 439), (451, 450, 465, 466), (444, 443, 458, 459), (498, 496, 501, 503), (0, 451, 466), (445, 444, 459, 460), (494, 492, 530, 532), (446, 445, 460, 461), (439, 680, 683, 454), (447, 446, 461, 462), (440, 439, 454, 455), (448, 447, 462, 463), (441, 440, 455, 456), (449, 448, 463, 464), (442, 441, 456, 457), (450, 449, 464, 465), (443, 442, 457, 458), (455, 454, 469, 470), (463, 462, 477, 478), (456, 455, 470, 471), (464, 463, 478, 479), (457, 456, 471, 472), (465, 464, 479, 480), (458, 457, 472, 473), (466, 465, 480, 481), (459, 458, 473, 474), (490, 488, 513, 515), (0, 466, 481), (460, 459, 474, 475), (486, 484, 546, 483), (461, 460, 475, 476), (454, 683, 684, 469), (462, 461, 476, 477), (122, 107, 533, 545), (408, 393, 521, 541), (47, 32, 517, 539), (288, 273, 527, 543), (167, 152, 498, 523), (212, 197, 502, 535), (333, 318, 506, 529), (453, 438, 514, 537), (92, 77, 510, 531), (378, 363, 494, 519), (17, 2, 486, 516), (258, 242, 490, 525), (137, 122, 545, 496), (303, 288, 543, 504), (423, 408, 541, 512), (62, 47, 539, 508), (468, 453, 537, 484), (227, 212, 535, 488), (107, 92, 531, 533), (348, 333, 529, 492), (273, 258, 525, 527), (182, 167, 523, 500), (393, 378, 519, 521), (32, 17, 516, 517), (438, 423, 512, 514), (77, 62, 508, 510), (318, 303, 504, 506), (197, 182, 500, 502), (152, 137, 496, 498), (363, 348, 492, 494), (242, 227, 488, 490), (2, 468, 484, 486), (505, 503, 646, 645), (487, 485, 677, 676), (532, 530, 688, 691), (513, 511, 632, 629), (495, 493, 663, 660), (540, 538, 696, 699), (522, 520, 618, 615), (483, 546, 705, 682), (503, 501, 651, 646), (530, 528, 687, 688), (485, 483, 682, 677), (493, 491, 667, 663), (520, 518, 621, 618), (511, 509, 637, 632), (538, 536, 695, 696), (501, 499, 653, 651), (546, 544, 703, 705), (528, 526, 558, 687), (509, 507, 640, 637), (491, 489, 671, 667), (536, 534, 692, 695), (518, 515, 625, 621), (499, 497, 656, 653), (544, 542, 701, 703), (526, 524, 614, 558), (507, 505, 645, 640), (489, 487, 676, 671), (534, 532, 691, 692), (515, 513, 629, 625), (497, 495, 660, 656), (542, 540, 699, 701), (524, 522, 615, 614), (630, 548, 626), (584, 31, 1, 583), (626, 548, 623), (583, 1, 549, 582), (623, 548, 620), (582, 549, 551, 581), (620, 548, 616), (581, 551, 553, 580), (616, 548, 611), (580, 553, 555, 579), (611, 548, 610), (579, 555, 557, 482), (610, 548, 686), (482, 557, 559, 600), (600, 559, 689, 601), (686, 548, 561), (561, 548, 690), (601, 689, 563, 602), (690, 548, 693), (602, 563, 565, 603), (693, 548, 694), (603, 565, 567, 604), (694, 548, 697), (604, 567, 569, 605), (697, 548, 698), (605, 569, 571, 606), (698, 548, 700), (606, 571, 573, 607), (700, 548, 702), (607, 573, 575, 608), (702, 548, 704), (608, 575, 577, 609), (576, 608, 609, 578), (574, 607, 608, 576), (572, 606, 607, 574), (570, 605, 606, 572), (568, 604, 605, 570), (566, 603, 604, 568), (564, 602, 603, 566), (562, 601, 602, 564), (560, 600, 601, 562), (685, 482, 600, 560), (556, 579, 482, 685), (554, 580, 579, 556), (552, 581, 580, 554), (550, 582, 581, 552), (547, 583, 582, 550), (16, 584, 583, 547), (578, 609, 599, 452), (452, 599, 598, 422), (422, 598, 597, 392), (392, 597, 596, 362), (362, 596, 595, 332), (332, 595, 594, 302), (302, 594, 593, 272), (272, 593, 592, 256), (256, 592, 591, 226), (226, 591, 590, 196), (196, 590, 589, 166), (166, 589, 588, 136), (136, 588, 587, 106), (106, 587, 586, 76), (76, 586, 585, 46), (46, 585, 584, 16)])
me_sphere.polygons.foreach_set('use_smooth', [True] * 640)
me_sphere.use_remesh_preserve_volume = False
me_sphere.use_remesh_preserve_attributes = False
me_sphere.use_mirror_vertex_groups = False
me_sphere.update()
me_cylinder_001 = bpy.data.meshes.new('Cylinder.001')
me_cylinder_001.from_pydata([(0.0, 1.0, -1.0), (0.0, 1.0, 1.0), (0.2588, 0.9659, -1.0), (0.2588, 0.9659, 1.0), (0.5, 0.866, -1.0), (0.5, 0.866, 1.0), (0.7071, 0.7071, -1.0), (0.7071, 0.7071, 1.0), (0.866, 0.5, -1.0), (0.866, 0.5, 1.0), (0.9659, 0.2588, -1.0), (0.9659, 0.2588, 1.0), (1.0, 7.55e-08, -1.0), (1.0, 7.55e-08, 1.0), (0.9659, -0.2588, -1.0), (0.9659, -0.2588, 1.0), (0.866, -0.5, -1.0), (0.866, -0.5, 1.0), (0.7071, -0.7071, -1.0), (0.7071, -0.7071, 1.0), (0.5, -0.866, -1.0), (0.5, -0.866, 1.0), (0.2588, -0.9659, -1.0), (0.2588, -0.9659, 1.0), (3.894e-07, -1.0, -1.0), (3.894e-07, -1.0, 1.0), (-0.2588, -0.9659, -1.0), (-0.2588, -0.9659, 1.0), (-0.5, -0.866, -1.0), (-0.5, -0.866, 1.0), (-0.7071, -0.7071, -1.0), (-0.7071, -0.7071, 1.0), (-0.866, -0.5, -1.0), (-0.866, -0.5, 1.0), (-0.9659, -0.2588, -1.0), (-0.9659, -0.2588, 1.0), (-1.0, -4.649e-07, -1.0), (-1.0, -4.649e-07, 1.0), (-0.9659, 0.2588, -1.0), (-0.9659, 0.2588, 1.0), (-0.866, 0.5, -1.0), (-0.866, 0.5, 1.0), (-0.7071, 0.7071, -1.0), (-0.7071, 0.7071, 1.0), (-0.5, 0.866, -1.0), (-0.5, 0.866, 1.0), (-0.2588, 0.9659, -1.0), (-0.2588, 0.9659, 1.0), (0.2202, 0.8217, 1.0), (2.967e-09, 0.8507, 1.0), (0.4253, 0.7367, 1.0), (0.6015, 0.6015, 1.0), (0.7367, 0.4253, 1.0), (0.8217, 0.2202, 1.0), (0.8507, 4.531e-08, 1.0), (0.8217, -0.2202, 1.0), (0.7367, -0.4253, 1.0), (0.6015, -0.6015, 1.0), (0.4253, -0.7367, 1.0), (0.2202, -0.8217, 1.0), (3.342e-07, -0.8507, 1.0), (-0.2202, -0.8217, 1.0), (-0.4253, -0.7367, 1.0), (-0.6015, -0.6015, 1.0), (-0.7367, -0.4253, 1.0), (-0.8217, -0.2202, 1.0), (-0.8507, -4.144e-07, 1.0), (-0.8217, 0.2202, 1.0), (-0.7367, 0.4253, 1.0), (-0.6015, 0.6015, 1.0), (-0.4253, 0.7367, 1.0), (-0.2202, 0.8217, 1.0), (0.2202, 0.8217, -0.4221), (4.068e-08, 0.8507, -0.4221), (0.4253, 0.7367, -0.4221), (0.6015, 0.6015, -0.4221), (0.7367, 0.4253, -0.4221), (0.8217, 0.2202, -0.4221), (0.8507, 4.531e-08, -0.4221), (0.8217, -0.2202, -0.4221), (0.7367, -0.4253, -0.4221), (0.6015, -0.6015, -0.4221), (0.4253, -0.7367, -0.4221), (0.2202, -0.8217, -0.4221), (3.719e-07, -0.8507, -0.4221), (-0.2202, -0.8217, -0.4221), (-0.4253, -0.7367, -0.4221), (-0.6015, -0.6015, -0.4221), (-0.7367, -0.4253, -0.4221), (-0.8217, -0.2202, -0.4221), (-0.8507, -4.144e-07, -0.4221), (-0.8217, 0.2202, -0.4221), (-0.7367, 0.4253, -0.4221), (-0.6015, 0.6015, -0.4221), (-0.4253, 0.7367, -0.4221), (-0.2202, 0.8217, -0.4221)], [], [(0, 1, 3, 2), (2, 3, 5, 4), (4, 5, 7, 6), (6, 7, 9, 8), (8, 9, 11, 10), (10, 11, 13, 12), (12, 13, 15, 14), (14, 15, 17, 16), (16, 17, 19, 18), (18, 19, 21, 20), (20, 21, 23, 22), (22, 23, 25, 24), (24, 25, 27, 26), (26, 27, 29, 28), (28, 29, 31, 30), (30, 31, 33, 32), (32, 33, 35, 34), (34, 35, 37, 36), (36, 37, 39, 38), (38, 39, 41, 40), (40, 41, 43, 42), (42, 43, 45, 44), (33, 31, 63, 64), (44, 45, 47, 46), (46, 47, 1, 0), (0, 2, 4, 6, 8, 10, 12, 14, 16, 18, 20, 22, 24, 26, 28, 30, 32, 34, 36, 38, 40, 42, 44, 46), (61, 60, 84, 85), (43, 41, 68, 69), (9, 7, 51, 52), (19, 17, 56, 57), (29, 27, 61, 62), (39, 37, 66, 67), (1, 47, 71, 49), (5, 3, 48, 50), (15, 13, 54, 55), (25, 23, 59, 60), (35, 33, 64, 65), (45, 43, 69, 70), (11, 9, 52, 53), (21, 19, 57, 58), (31, 29, 62, 63), (41, 39, 67, 68), (7, 5, 50, 51), (17, 15, 55, 56), (3, 1, 49, 48), (27, 25, 60, 61), (37, 35, 65, 66), (47, 45, 70, 71), (13, 11, 53, 54), (23, 21, 58, 59), (72, 73, 95, 94, 93, 92, 91, 90, 89, 88, 87, 86, 85, 84, 83, 82, 81, 80, 79, 78, 77, 76, 75, 74), (54, 53, 77, 78), (69, 68, 92, 93), (62, 61, 85, 86), (55, 54, 78, 79), (70, 69, 93, 94), (63, 62, 86, 87), (56, 55, 79, 80), (71, 70, 94, 95), (48, 49, 73, 72), (64, 63, 87, 88), (57, 56, 80, 81), (49, 71, 95, 73), (50, 48, 72, 74), (65, 64, 88, 89), (58, 57, 81, 82), (51, 50, 74, 75), (66, 65, 89, 90), (59, 58, 82, 83), (52, 51, 75, 76), (67, 66, 90, 91), (60, 59, 83, 84), (53, 52, 76, 77), (68, 67, 91, 92)])
me_cylinder_001.use_remesh_preserve_volume = False
me_cylinder_001.use_remesh_preserve_attributes = False
me_cylinder_001.use_mirror_vertex_groups = False
me_cylinder_001.update()
me_cylinder = bpy.data.meshes.new('Cylinder')
me_cylinder.from_pydata([(0.0, 1.0, -1.0), (0.0, 1.0, 1.0), (0.866, 0.5, -1.0), (0.866, 0.5, 1.0), (0.866, -0.5, -1.0), (0.866, -0.5, 1.0), (-8.742e-08, -1.0, -1.0), (-8.742e-08, -1.0, 1.0), (-0.866, -0.5, -1.0), (-0.866, -0.5, 1.0), (-0.866, 0.5, -1.0), (-0.866, 0.5, 1.0), (0.5305, -0.3063, 1.0), (0.5305, -0.3063, -1.0), (0.4331, -0.4331, 1.0), (0.4331, -0.4331, -1.0), (-0.3063, -0.5305, 1.0), (-0.3063, -0.5305, -1.0), (0.3063, -0.5305, 1.0), (0.3063, -0.5305, -1.0), (0.5916, -0.1585, 1.0), (0.5916, -0.1585, -1.0), (-0.4331, 0.4331, 1.0), (-0.4331, 0.4331, -1.0), (-0.5305, 0.3063, 1.0), (-0.5305, 0.3063, -1.0), (-0.5916, -0.1585, 1.0), (-0.5916, -0.1585, -1.0), (-0.5305, -0.3063, 1.0), (-0.5305, -0.3063, -1.0), (-0.5916, 0.1585, 1.0), (-0.5916, 0.1585, -1.0), (-0.3063, 0.5305, 1.0), (-0.3063, 0.5305, -1.0), (0.5305, 0.3063, 1.0), (0.5305, 0.3063, -1.0), (0.4331, 0.4331, 1.0), (0.4331, 0.4331, -1.0), (0.1585, 0.5916, 1.0), (0.1585, 0.5916, -1.0), (0.0, 0.6125, 1.0), (0.0, 0.6125, -1.0), (0.5916, 0.1585, 1.0), (0.5916, 0.1585, -1.0), (-0.1585, 0.5916, 1.0), (-0.1585, 0.5916, -1.0), (2.385e-07, -0.6125, 1.0), (2.385e-07, -0.6125, -1.0), (0.3063, 0.5305, 1.0), (0.3063, 0.5305, -1.0), (-0.1585, -0.5916, 1.0), (-0.1585, -0.5916, -1.0), (0.1585, -0.5916, 1.0), (0.1585, -0.5916, -1.0), (-0.6125, -2.848e-07, 1.0), (-0.6125, -2.848e-07, -1.0), (0.6125, 4.624e-08, 1.0), (0.6125, 4.624e-08, -1.0), (-0.4331, -0.4331, 1.0), (-0.4331, -0.4331, -1.0)], [], [(0, 1, 3, 2), (2, 3, 5, 4), (4, 5, 7, 6), (6, 7, 9, 8), (3, 56, 20, 12, 14, 18, 52, 46, 50, 16, 58, 28, 26, 54, 9, 7, 5), (8, 9, 11, 10), (10, 11, 1, 0), (0, 2, 57, 43, 35, 37, 49, 39, 41, 45, 33, 23, 25, 31, 55, 8, 10), (21, 20, 56, 57), (57, 56, 42, 43), (37, 36, 48, 49), (13, 12, 20, 21), (35, 34, 36, 37), (23, 22, 24, 25), (41, 40, 44, 45), (9, 54, 30, 24, 22, 32, 44, 40, 38, 48, 36, 34, 42, 56, 3, 1, 11), (15, 14, 12, 13), (55, 54, 26, 27), (53, 52, 18, 19), (19, 18, 14, 15), (29, 28, 58, 59), (59, 58, 16, 17), (47, 46, 52, 53), (25, 24, 30, 31), (8, 55, 27, 29, 59, 17, 51, 47, 53, 19, 15, 13, 21, 57, 2, 4, 6), (31, 30, 54, 55), (39, 38, 40, 41), (33, 32, 22, 23), (27, 26, 28, 29), (51, 50, 46, 47), (17, 16, 50, 51), (49, 48, 38, 39), (45, 44, 32, 33), (43, 42, 34, 35)])
me_cylinder.use_remesh_preserve_volume = False
me_cylinder.use_remesh_preserve_attributes = False
me_cylinder.use_mirror_vertex_groups = False
me_cylinder.update()

# ---- objects
ob_sphere = bpy.data.objects.new('Sphere', me_sphere)
ob_cylinder_001 = bpy.data.objects.new('Cylinder.001', me_cylinder_001)
ob_cylinder = bpy.data.objects.new('Cylinder', me_cylinder)

# ---- transforms, parenting, visibility, modifiers, constraints
ob_sphere.location = (0.0, 0.0, 0.5932)
ob_sphere.scale = (0.5015, 0.5015, 0.5015)
ob_sphere.lineart.crease_threshold = 0.0
ob_cylinder_001.location = (0.0, 0.0, 0.0)
ob_cylinder_001.scale = (0.6125, 0.6125, 0.6125)
ob_cylinder_001.lineart.crease_threshold = 0.0
ob_cylinder.location = (0.0, 0.0, 0.05442)
ob_cylinder.scale = (1.0, 1.0, 0.1204)
ob_cylinder.lineart.crease_threshold = 0.0
_m = ob_cylinder.modifiers.new('Bevel', 'BEVEL')
_m.width = 0.038
_m.width_pct = 0.038
_m.limit_method = 'NONE'
_m.spread = 0.0

# ---- collection membership
col_collection_1.objects.link(ob_sphere)
col_collection_1.objects.link(ob_cylinder_001)
col_collection_1.objects.link(ob_cylinder)

# ---- scene / render settings (as saved in the file)
scene.frame_start = 1; scene.frame_end = 250; scene.frame_set(1)
scene.render.engine = 'BLENDER_EEVEE_NEXT'
scene.render.resolution_percentage = 50
scene.render.dither_intensity = 0.0
scene.cycles.use_denoising = False
scene.cycles.samples = 128
scene.cycles.sampling_pattern = 'TABULATED_SOBOL'
scene.cycles.use_adaptive_sampling = False
scene.cycles.use_light_tree = False
scene.cycles.blur_glossy = 0.0
scene.cycles.sample_clamp_indirect = 0.0
scene.view_settings.view_transform = 'Standard'
bpy.context.view_layer.update()

# ---- added for rendering (the .blend has no active camera and no usable light): camera, sun
cam_auto = bpy.data.cameras.new('AutoCamera')
cam_auto.lens = 50.0
cam_auto.sensor_width = 36.0
cam_auto.clip_end = 1000.0
ob_auto_camera = bpy.data.objects.new('AutoCamera', cam_auto)
scene.collection.objects.link(ob_auto_camera)
ob_auto_camera.location = (3.61516, -4.33819, 3.73028)
ob_auto_camera.rotation_euler = (1.09748, -7.21219e-08, 0.694738)
scene.camera = ob_auto_camera
light_auto_sun = bpy.data.lights.new('AutoSun', 'SUN')
light_auto_sun.energy = 3.0
light_auto_sun.angle = 0.0523599
ob_auto_sun = bpy.data.objects.new('AutoSun', light_auto_sun)
scene.collection.objects.link(ob_auto_sun)
ob_auto_sun.rotation_euler = (0.872665, 0.174533, 0.523599)
bpy.context.view_layer.update()
